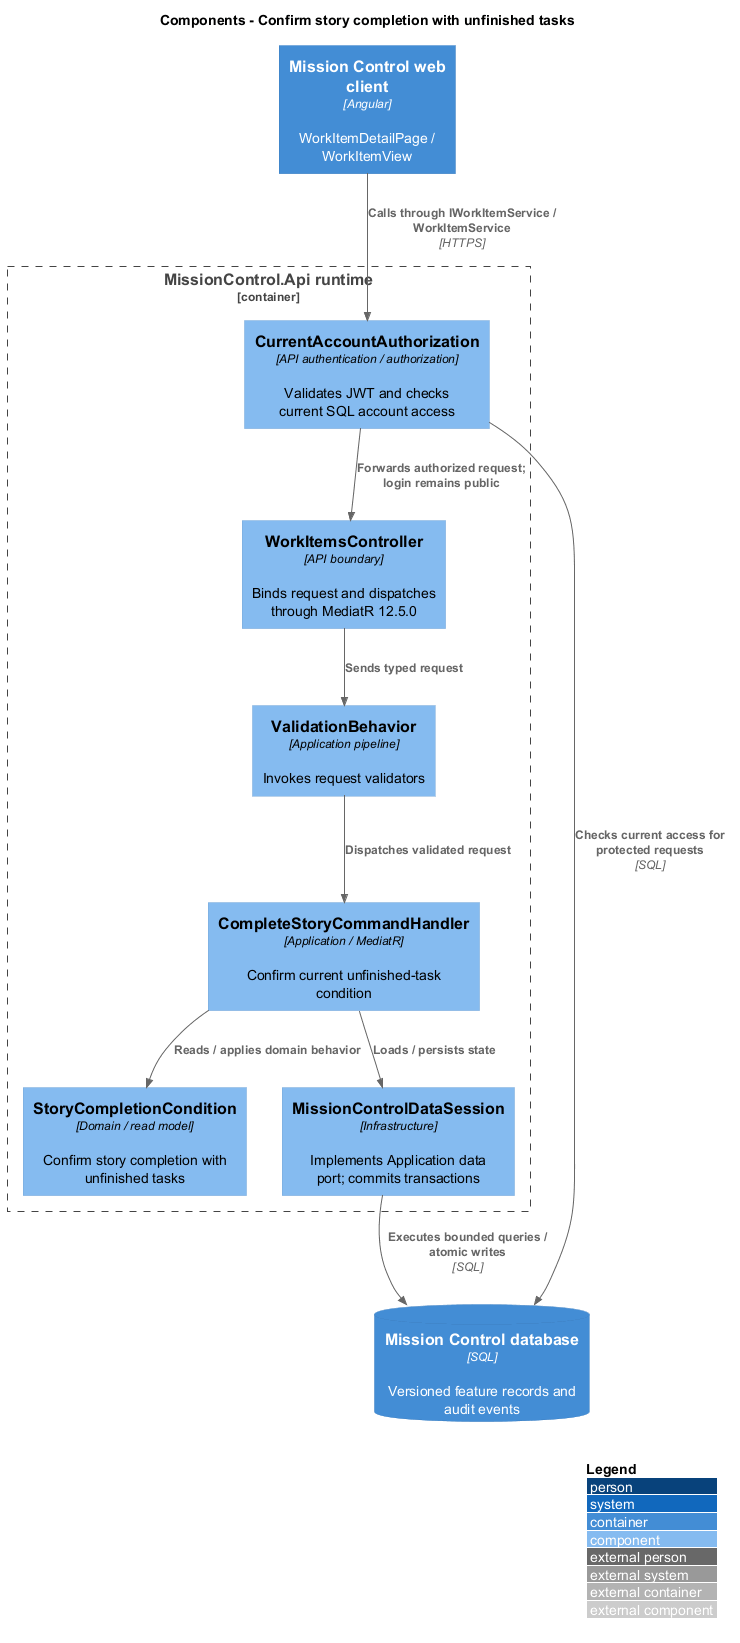

The diagram above was rendered by PlantUML. Its source (embedded in the PNG):
@startuml
!include <C4/C4_Component>
LAYOUT_WITH_LEGEND()
title Components - Confirm story completion with unfinished tasks
Container(web, "Mission Control web client", "Angular", "WorkItemDetailPage / WorkItemView")
ContainerDb(db, "Mission Control database", "SQL", "Versioned feature records and audit events")
Container_Boundary(api, "MissionControl.Api runtime") {
  Component(ctrl, "WorkItemsController", "API boundary", "Binds request and dispatches through MediatR 12.5.0")
  Component(access, "CurrentAccountAuthorization", "API authentication / authorization", "Validates JWT and checks current SQL account access")
  Component(validation, "ValidationBehavior", "Application pipeline", "Invokes request validators")
  Component(entity, "StoryCompletionCondition", "Domain / read model", "Confirm story completion with unfinished tasks")
  Component(store, "MissionControlDataSession", "Infrastructure", "Implements Application data port; commits transactions")
Rel(web, access, "Calls through IWorkItemService / WorkItemService", "HTTPS")
Rel(access, db, "Checks current access for protected requests", "SQL")
Rel(access, ctrl, "Forwards authorized request; login remains public")
Rel(ctrl, validation, "Sends typed request")
Component(h0, "CompleteStoryCommandHandler", "Application / MediatR", "Confirm current unfinished-task condition")
Rel(validation, h0, "Dispatches validated request")
Rel(h0, entity, "Reads / applies domain behavior")
Rel(h0, store, "Loads / persists state")
}
Rel(store, db, "Executes bounded queries / atomic writes", "SQL")
@enduml